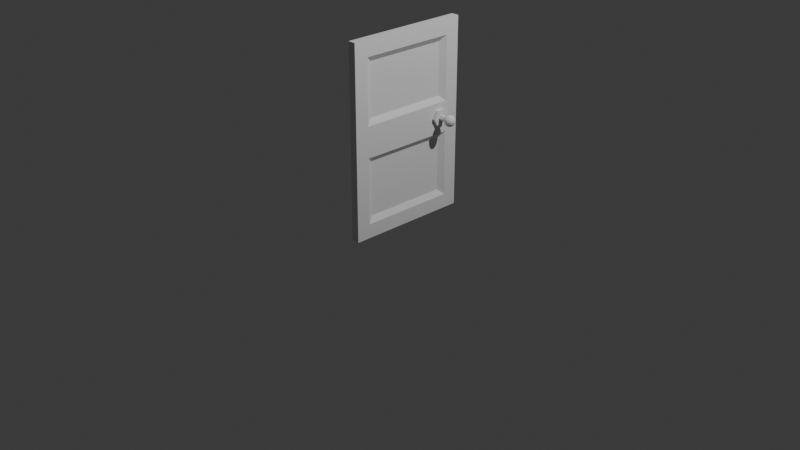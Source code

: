 # Source: door.blend  (saved by Blender 4.3.34; exported with 4.5.12 LTS)
import bpy
from mathutils import Matrix  # noqa: F401  (used for matrix-valued properties, if any)

bpy.ops.wm.read_factory_settings(use_empty=True)
scene = bpy.context.scene
scene.name = 'Scene'

# ---- collections
col_collection = bpy.data.collections.new('Collection'); scene.collection.children.link(col_collection)

# ---- world
world_world = bpy.data.worlds.new('World'); scene.world = world_world
world_world.use_nodes = True; world_world.node_tree.nodes.clear()
_N = world_world.node_tree.nodes; _L = world_world.node_tree.links
n0 = _N.new('ShaderNodeOutputWorld'); n0.name = 'World Output'; n0.location = (300, 300)
n1 = _N.new('ShaderNodeBackground'); n1.name = 'Background'; n1.location = (10, 300)
n1.inputs[0].default_value = (0.05088, 0.05088, 0.05088, 1.0)
_L.new(n1.outputs[0], n0.inputs[0])
n0.is_active_output = True
world_world.color = (0.05088, 0.05088, 0.05088)
world_world.sun_shadow_jitter_overblur = 0.0

# ---- cameras
cam_camera = bpy.data.cameras.new('Camera')
cam_camera.clip_end = 100.0
cam_camera.ortho_scale = 7.314

# ---- lights
light_light = bpy.data.lights.new('Light', 'POINT')
light_light.energy = 1000.0
light_light.shadow_soft_size = 0.1

# ---- meshes
me_cube_001 = bpy.data.meshes.new('Cube.001')
me_cube_001.from_pydata([(0.3491, -1.0, -1.0), (0.3491, -1.0, 1.0), (0.3491, 1.0, -1.0), (0.3491, 1.0, 1.0), (1.0, -0.7764, -0.8501), (1.0, -0.7764, 0.8355), (1.0, 0.7764, -0.8501), (1.0, 0.7764, 0.8355), (0.3491, -1.0, 0.0), (0.3491, 1.0, 0.0), (1.0, 0.7764, 0.1645), (1.0, -0.7764, 0.1645), (1.0, 1.0, 1.0), (1.0, -1.0, 1.0), (1.0, 0.7764, -0.1578), (1.0, -0.7764, -0.1578), (1.0, 1.0, 0.0), (1.0, 1.0, -1.0), (1.0, -1.0, -1.0), (1.0, -1.0, 0.0), (0.6822, 0.6723, 0.7758), (0.6822, -0.6723, 0.7758), (0.6822, 0.6723, 0.2242), (0.6822, -0.6723, 0.2242), (0.6822, 0.6771, -0.2174), (0.6822, 0.6771, -0.7905), (0.6822, -0.6771, -0.7905), (0.6822, -0.6771, -0.2174)], [], [(8, 1, 3, 9), (9, 3, 12, 16), (14, 15, 27, 24), (19, 13, 1, 8), (2, 17, 18, 0), (12, 3, 1, 13), (18, 19, 8, 0), (5, 11, 23, 21), (2, 9, 16, 17), (0, 8, 9, 2), (5, 7, 12, 13), (7, 10, 16, 12), (11, 5, 13, 19), (10, 11, 19, 16), (14, 6, 17, 16), (6, 4, 18, 17), (4, 15, 19, 18), (15, 14, 16, 19), (22, 20, 21, 23), (25, 24, 27, 26), (7, 5, 21, 20), (4, 6, 25, 26), (11, 10, 22, 23), (10, 7, 20, 22), (15, 4, 26, 27), (6, 14, 24, 25)])
_uv = me_cube_001.uv_layers.new(name='UVMap')
_uv.uv.foreach_set('vector', [0.5, 0.0, 0.625, 0.0, 0.625, 0.25, 0.5, 0.25, 0.5, 0.25, 0.625, 0.25, 0.625, 0.5, 0.5, 0.5, 0.4851, 0.5149, 0.4851, 0.7351, 0.4851, 0.7351, 0.4851, 0.5149, 0.5, 0.75, 0.625, 0.75, 0.625, 1.0, 0.5, 1.0, 0.125, 0.5, 0.375, 0.5, 0.375, 0.75, 0.125, 0.75, 0.625, 0.5, 0.875, 0.5, 0.875, 0.75, 0.625, 0.75, 0.375, 0.75, 0.5, 0.75, 0.5, 1.0, 0.375, 1.0, 0.6044, 0.7294, 0.5206, 0.7294, 0.5206, 0.7294, 0.6044, 0.7294, 0.375, 0.25, 0.5, 0.25, 0.5, 0.5, 0.375, 0.5, 0.375, 0.0, 0.5, 0.0, 0.5, 0.25, 0.375, 0.25, 0.6044, 0.7294, 0.6044, 0.5206, 0.625, 0.5, 0.625, 0.75, 0.6044, 0.5206, 0.5206, 0.5206, 0.5, 0.5, 0.625, 0.5, 0.5206, 0.7294, 0.6044, 0.7294, 0.625, 0.75, 0.5, 0.75, 0.5206, 0.5206, 0.5206, 0.7294, 0.5, 0.75, 0.5, 0.5, 0.4851, 0.5149, 0.3899, 0.5149, 0.375, 0.5, 0.5, 0.5, 0.3899, 0.5149, 0.3899, 0.7351, 0.375, 0.75, 0.375, 0.5, 0.3899, 0.7351, 0.4851, 0.7351, 0.5, 0.75, 0.375, 0.75, 0.4851, 0.7351, 0.4851, 0.5149, 0.5, 0.5, 0.5, 0.75, 0.5206, 0.5206, 0.6044, 0.5206, 0.6044, 0.7294, 0.5206, 0.7294, 0.3899, 0.5149, 0.4851, 0.5149, 0.4851, 0.7351, 0.3899, 0.7351, 0.6044, 0.5206, 0.6044, 0.7294, 0.6044, 0.7294, 0.6044, 0.5206, 0.3899, 0.7351, 0.3899, 0.5149, 0.3899, 0.5149, 0.3899, 0.7351, 0.5206, 0.7294, 0.5206, 0.5206, 0.5206, 0.5206, 0.5206, 0.7294, 0.5206, 0.5206, 0.6044, 0.5206, 0.6044, 0.5206, 0.5206, 0.5206, 0.4851, 0.7351, 0.3899, 0.7351, 0.3899, 0.7351, 0.4851, 0.7351, 0.3899, 0.5149, 0.4851, 0.5149, 0.4851, 0.5149, 0.3899, 0.5149])
me_cube_001.update()
me_cylinder_001 = bpy.data.meshes.new('Cylinder.001')
me_cylinder_001.from_pydata([(0.0, 1.0, -1.0), (0.0, 1.0, 1.0), (0.866, 0.5, -1.0), (0.866, 0.5, 1.0), (0.866, -0.5, -1.0), (0.866, -0.5, 1.0), (0.0, -1.0, -1.0), (0.0, -1.0, 1.0), (-0.866, -0.5, -1.0), (-0.866, -0.5, 1.0), (-0.866, 0.5, -1.0), (-0.866, 0.5, 1.0)], [], [(0, 1, 3, 2), (2, 3, 5, 4), (4, 5, 7, 6), (6, 7, 9, 8), (3, 1, 11, 9, 7, 5), (8, 9, 11, 10), (10, 11, 1, 0), (0, 2, 4, 6, 8, 10)])
_uv = me_cylinder_001.uv_layers.new(name='UVMap')
_uv.uv.foreach_set('vector', [1.0, 0.5, 1.0, 1.0, 0.8333, 1.0, 0.8333, 0.5, 0.8333, 0.5, 0.8333, 1.0, 0.6667, 1.0, 0.6667, 0.5, 0.6667, 0.5, 0.6667, 1.0, 0.5, 1.0, 0.5, 0.5, 0.5, 0.5, 0.5, 1.0, 0.3333, 1.0, 0.3333, 0.5, 0.4578, 0.37, 0.25, 0.49, 0.04215, 0.37, 0.04215, 0.13, 0.25, 0.01, 0.4578, 0.13, 0.3333, 0.5, 0.3333, 1.0, 0.1667, 1.0, 0.1667, 0.5, 0.1667, 0.5, 0.1667, 1.0, -8.941e-08, 1.0, -8.941e-08, 0.5, 0.75, 0.49, 0.9578, 0.37, 0.9578, 0.13, 0.75, 0.01, 0.5422, 0.13, 0.5422, 0.37])
me_cylinder_001.update()
me_cylinder_003 = bpy.data.meshes.new('Cylinder.003')
me_cylinder_003.from_pydata([(0.0, 1.0, -1.0), (8.061e-08, 1.0, 3.347), (0.866, 0.5, -1.0), (0.866, 0.5, 3.347), (0.866, -0.5, -1.0), (0.866, -0.5, 3.347), (0.0, -1.0, -1.0), (8.061e-08, -1.0, 3.347), (-0.866, -0.5, -1.0), (-0.866, -0.5, 3.347), (-0.866, 0.5, -1.0), (-0.866, 0.5, 3.347)], [], [(0, 1, 3, 2), (2, 3, 5, 4), (4, 5, 7, 6), (6, 7, 9, 8), (3, 1, 11, 9, 7, 5), (8, 9, 11, 10), (10, 11, 1, 0), (0, 2, 4, 6, 8, 10)])
_uv = me_cylinder_003.uv_layers.new(name='UVMap')
_uv.uv.foreach_set('vector', [1.0, 0.5, 1.0, 1.0, 0.8333, 1.0, 0.8333, 0.5, 0.8333, 0.5, 0.8333, 1.0, 0.6667, 1.0, 0.6667, 0.5, 0.6667, 0.5, 0.6667, 1.0, 0.5, 1.0, 0.5, 0.5, 0.5, 0.5, 0.5, 1.0, 0.3333, 1.0, 0.3333, 0.5, 0.4578, 0.37, 0.25, 0.49, 0.04215, 0.37, 0.04215, 0.13, 0.25, 0.01, 0.4578, 0.13, 0.3333, 0.5, 0.3333, 1.0, 0.1667, 1.0, 0.1667, 0.5, 0.1667, 0.5, 0.1667, 1.0, -8.941e-08, 1.0, -8.941e-08, 0.5, 0.75, 0.49, 0.9578, 0.37, 0.9578, 0.13, 0.75, 0.01, 0.5422, 0.13, 0.5422, 0.37])
me_cylinder_003.update()
me_sphere_001 = bpy.data.meshes.new('Sphere.001')
me_sphere_001.from_pydata([(0.0, 0.9239, -0.3827), (0.1778, 0.3388, 0.9239), (0.3286, 0.6261, 0.7071), (0.4293, 0.8181, 0.3827), (0.4647, 0.8855, 0.0), (0.4293, 0.8181, -0.3827), (0.3286, 0.6261, -0.7071), (0.1778, 0.3388, -0.9239), (0.3149, 0.2174, 0.9239), (0.5819, 0.4017, 0.7071), (0.7603, 0.5248, 0.3827), (0.823, 0.5681, 0.0), (0.7603, 0.5248, -0.3827), (0.5819, 0.4017, -0.7071), (0.3149, 0.2174, -0.9239), (0.3799, 0.04613, 0.9239), (0.702, 0.08523, 0.7071), (0.9171, 0.1114, 0.3827), (0.9927, 0.1205, 0.0), (0.9171, 0.1114, -0.3827), (0.702, 0.08523, -0.7071), (0.3799, 0.04613, -0.9239), (0.3578, -0.1357, 0.9239), (0.6612, -0.2507, 0.7071), (0.8638, -0.3276, 0.3827), (0.935, -0.3546, 0.0), (0.8638, -0.3276, -0.3827), (0.6612, -0.2507, -0.7071), (0.3578, -0.1357, -0.9239), (0.2538, -0.2864, 0.9239), (0.4689, -0.5293, 0.7071), (0.6126, -0.6915, 0.3827), (0.6631, -0.7485, 0.0), (0.6126, -0.6915, -0.3827), (0.4689, -0.5293, -0.7071), (0.2538, -0.2864, -0.9239), (0.09158, -0.3716, 0.9239), (0.1692, -0.6866, 0.7071), (0.2211, -0.897, 0.3827), (0.2393, -0.9709, 0.0), (0.2211, -0.897, -0.3827), (0.1692, -0.6866, -0.7071), (0.09158, -0.3716, -0.9239), (-0.09158, -0.3716, 0.9239), (-0.1692, -0.6866, 0.7071), (-0.2211, -0.897, 0.3827), (-0.2393, -0.9709, 0.0), (-0.2211, -0.897, -0.3827), (-0.1692, -0.6866, -0.7071), (-0.09158, -0.3716, -0.9239), (-0.2538, -0.2864, 0.9239), (-0.4689, -0.5293, 0.7071), (-0.6126, -0.6915, 0.3827), (-0.6631, -0.7485, 0.0), (-0.6126, -0.6915, -0.3827), (-0.4689, -0.5293, -0.7071), (-0.2538, -0.2864, -0.9239), (-0.3578, -0.1357, 0.9239), (-0.6612, -0.2507, 0.7071), (-0.8638, -0.3276, 0.3827), (-0.935, -0.3546, 0.0), (-0.8638, -0.3276, -0.3827), (-0.6612, -0.2507, -0.7071), (-0.3578, -0.1357, -0.9239), (0.0, 0.0, -1.0), (0.0, 0.0, 1.0), (-0.3799, 0.04613, 0.9239), (-0.702, 0.08523, 0.7071), (-0.9171, 0.1114, 0.3827), (-0.9927, 0.1205, 0.0), (-0.9171, 0.1114, -0.3827), (-0.702, 0.08523, -0.7071), (-0.3799, 0.04613, -0.9239), (-0.3149, 0.2174, 0.9239), (-0.5819, 0.4017, 0.7071), (-0.7603, 0.5248, 0.3827), (-0.823, 0.5681, 0.0), (-0.7603, 0.5248, -0.3827), (-0.5819, 0.4017, -0.7071), (-0.3149, 0.2174, -0.9239), (-0.1778, 0.3388, 0.9239), (-0.3286, 0.6261, 0.7071), (-0.4293, 0.8181, 0.3827), (-0.4647, 0.8855, 0.0), (-0.4293, 0.8181, -0.3827), (-0.3286, 0.6261, -0.7071), (-0.1778, 0.3388, -0.9239), (-2.98e-08, 0.3827, 0.9239), (-8.941e-08, 0.7071, 0.7071), (2.98e-08, 0.9239, 0.3827), (5.96e-08, 1.0, 0.0), (-8.941e-08, 0.7071, -0.7071), (-2.98e-08, 0.3827, -0.9239)], [], [(92, 91, 6, 7), (0, 90, 4, 5), (89, 88, 2, 3), (87, 65, 1), (64, 92, 7), (91, 0, 5, 6), (90, 89, 3, 4), (88, 87, 1, 2), (1, 65, 8), (64, 7, 14), (6, 5, 12, 13), (4, 3, 10, 11), (2, 1, 8, 9), (7, 6, 13, 14), (5, 4, 11, 12), (3, 2, 9, 10), (13, 12, 19, 20), (11, 10, 17, 18), (9, 8, 15, 16), (14, 13, 20, 21), (12, 11, 18, 19), (10, 9, 16, 17), (8, 65, 15), (64, 14, 21), (21, 20, 27, 28), (19, 18, 25, 26), (17, 16, 23, 24), (15, 65, 22), (64, 21, 28), (20, 19, 26, 27), (18, 17, 24, 25), (16, 15, 22, 23), (26, 25, 32, 33), (24, 23, 30, 31), (22, 65, 29), (64, 28, 35), (27, 26, 33, 34), (25, 24, 31, 32), (23, 22, 29, 30), (28, 27, 34, 35), (64, 35, 42), (34, 33, 40, 41), (32, 31, 38, 39), (30, 29, 36, 37), (35, 34, 41, 42), (33, 32, 39, 40), (31, 30, 37, 38), (29, 65, 36), (39, 38, 45, 46), (37, 36, 43, 44), (42, 41, 48, 49), (40, 39, 46, 47), (38, 37, 44, 45), (36, 65, 43), (64, 42, 49), (41, 40, 47, 48), (49, 48, 55, 56), (47, 46, 53, 54), (45, 44, 51, 52), (43, 65, 50), (64, 49, 56), (48, 47, 54, 55), (46, 45, 52, 53), (44, 43, 50, 51), (52, 51, 58, 59), (50, 65, 57), (64, 56, 63), (55, 54, 61, 62), (53, 52, 59, 60), (51, 50, 57, 58), (56, 55, 62, 63), (54, 53, 60, 61), (64, 63, 72), (62, 61, 70, 71), (60, 59, 68, 69), (58, 57, 66, 67), (63, 62, 71, 72), (61, 60, 69, 70), (59, 58, 67, 68), (57, 65, 66), (67, 66, 73, 74), (72, 71, 78, 79), (70, 69, 76, 77), (68, 67, 74, 75), (66, 65, 73), (64, 72, 79), (71, 70, 77, 78), (69, 68, 75, 76), (79, 78, 85, 86), (77, 76, 83, 84), (75, 74, 81, 82), (73, 65, 80), (64, 79, 86), (78, 77, 84, 85), (76, 75, 82, 83), (74, 73, 80, 81), (80, 65, 87), (64, 86, 92), (85, 84, 0, 91), (83, 82, 89, 90), (81, 80, 87, 88), (86, 85, 91, 92), (84, 83, 90, 0), (82, 81, 88, 89)])
_uv = me_sphere_001.uv_layers.new(name='UVMap')
_uv.uv.foreach_set('vector', [0.6923, 0.125, 0.6923, 0.25, 0.6154, 0.25, 0.6154, 0.125, 0.6923, 0.375, 0.6923, 0.5, 0.6154, 0.5, 0.6154, 0.375, 0.6923, 0.625, 0.6923, 0.75, 0.6154, 0.75, 0.6154, 0.625, 0.6923, 0.875, 0.6538, 1.0, 0.6154, 0.875, 0.6538, 0.0, 0.6923, 0.125, 0.6154, 0.125, 0.6923, 0.25, 0.6923, 0.375, 0.6154, 0.375, 0.6154, 0.25, 0.6923, 0.5, 0.6923, 0.625, 0.6154, 0.625, 0.6154, 0.5, 0.6923, 0.75, 0.6923, 0.875, 0.6154, 0.875, 0.6154, 0.75, 0.6154, 0.875, 0.5769, 1.0, 0.5385, 0.875, 0.5769, 0.0, 0.6154, 0.125, 0.5385, 0.125, 0.6154, 0.25, 0.6154, 0.375, 0.5385, 0.375, 0.5385, 0.25, 0.6154, 0.5, 0.6154, 0.625, 0.5385, 0.625, 0.5385, 0.5, 0.6154, 0.75, 0.6154, 0.875, 0.5385, 0.875, 0.5385, 0.75, 0.6154, 0.125, 0.6154, 0.25, 0.5385, 0.25, 0.5385, 0.125, 0.6154, 0.375, 0.6154, 0.5, 0.5385, 0.5, 0.5385, 0.375, 0.6154, 0.625, 0.6154, 0.75, 0.5385, 0.75, 0.5385, 0.625, 0.5385, 0.25, 0.5385, 0.375, 0.4615, 0.375, 0.4615, 0.25, 0.5385, 0.5, 0.5385, 0.625, 0.4615, 0.625, 0.4615, 0.5, 0.5385, 0.75, 0.5385, 0.875, 0.4615, 0.875, 0.4615, 0.75, 0.5385, 0.125, 0.5385, 0.25, 0.4615, 0.25, 0.4615, 0.125, 0.5385, 0.375, 0.5385, 0.5, 0.4615, 0.5, 0.4615, 0.375, 0.5385, 0.625, 0.5385, 0.75, 0.4615, 0.75, 0.4615, 0.625, 0.5385, 0.875, 0.5, 1.0, 0.4615, 0.875, 0.5, 0.0, 0.5385, 0.125, 0.4615, 0.125, 0.4615, 0.125, 0.4615, 0.25, 0.3846, 0.25, 0.3846, 0.125, 0.4615, 0.375, 0.4615, 0.5, 0.3846, 0.5, 0.3846, 0.375, 0.4615, 0.625, 0.4615, 0.75, 0.3846, 0.75, 0.3846, 0.625, 0.4615, 0.875, 0.4231, 1.0, 0.3846, 0.875, 0.4231, 0.0, 0.4615, 0.125, 0.3846, 0.125, 0.4615, 0.25, 0.4615, 0.375, 0.3846, 0.375, 0.3846, 0.25, 0.4615, 0.5, 0.4615, 0.625, 0.3846, 0.625, 0.3846, 0.5, 0.4615, 0.75, 0.4615, 0.875, 0.3846, 0.875, 0.3846, 0.75, 0.3846, 0.375, 0.3846, 0.5, 0.3077, 0.5, 0.3077, 0.375, 0.3846, 0.625, 0.3846, 0.75, 0.3077, 0.75, 0.3077, 0.625, 0.3846, 0.875, 0.3462, 1.0, 0.3077, 0.875, 0.3462, 0.0, 0.3846, 0.125, 0.3077, 0.125, 0.3846, 0.25, 0.3846, 0.375, 0.3077, 0.375, 0.3077, 0.25, 0.3846, 0.5, 0.3846, 0.625, 0.3077, 0.625, 0.3077, 0.5, 0.3846, 0.75, 0.3846, 0.875, 0.3077, 0.875, 0.3077, 0.75, 0.3846, 0.125, 0.3846, 0.25, 0.3077, 0.25, 0.3077, 0.125, 0.2692, 0.0, 0.3077, 0.125, 0.2308, 0.125, 0.3077, 0.25, 0.3077, 0.375, 0.2308, 0.375, 0.2308, 0.25, 0.3077, 0.5, 0.3077, 0.625, 0.2308, 0.625, 0.2308, 0.5, 0.3077, 0.75, 0.3077, 0.875, 0.2308, 0.875, 0.2308, 0.75, 0.3077, 0.125, 0.3077, 0.25, 0.2308, 0.25, 0.2308, 0.125, 0.3077, 0.375, 0.3077, 0.5, 0.2308, 0.5, 0.2308, 0.375, 0.3077, 0.625, 0.3077, 0.75, 0.2308, 0.75, 0.2308, 0.625, 0.3077, 0.875, 0.2692, 1.0, 0.2308, 0.875, 0.2308, 0.5, 0.2308, 0.625, 0.1538, 0.625, 0.1538, 0.5, 0.2308, 0.75, 0.2308, 0.875, 0.1538, 0.875, 0.1538, 0.75, 0.2308, 0.125, 0.2308, 0.25, 0.1538, 0.25, 0.1538, 0.125, 0.2308, 0.375, 0.2308, 0.5, 0.1538, 0.5, 0.1538, 0.375, 0.2308, 0.625, 0.2308, 0.75, 0.1538, 0.75, 0.1538, 0.625, 0.2308, 0.875, 0.1923, 1.0, 0.1538, 0.875, 0.1923, 0.0, 0.2308, 0.125, 0.1538, 0.125, 0.2308, 0.25, 0.2308, 0.375, 0.1538, 0.375, 0.1538, 0.25, 0.1538, 0.125, 0.1538, 0.25, 0.07692, 0.25, 0.07692, 0.125, 0.1538, 0.375, 0.1538, 0.5, 0.07692, 0.5, 0.07692, 0.375, 0.1538, 0.625, 0.1538, 0.75, 0.07692, 0.75, 0.07692, 0.625, 0.1538, 0.875, 0.1154, 1.0, 0.07692, 0.875, 0.1154, 0.0, 0.1538, 0.125, 0.07692, 0.125, 0.1538, 0.25, 0.1538, 0.375, 0.07692, 0.375, 0.07692, 0.25, 0.1538, 0.5, 0.1538, 0.625, 0.07692, 0.625, 0.07692, 0.5, 0.1538, 0.75, 0.1538, 0.875, 0.07692, 0.875, 0.07692, 0.75, 0.07692, 0.625, 0.07692, 0.75, 2.98e-08, 0.75, 2.98e-08, 0.625, 0.07692, 0.875, 0.03846, 1.0, 2.98e-08, 0.875, 0.03846, 0.0, 0.07692, 0.125, 2.98e-08, 0.125, 0.07692, 0.25, 0.07692, 0.375, 2.98e-08, 0.375, 2.98e-08, 0.25, 0.07692, 0.5, 0.07692, 0.625, 2.98e-08, 0.625, 0.0, 0.5, 0.07692, 0.75, 0.07692, 0.875, 2.98e-08, 0.875, 2.98e-08, 0.75, 0.07692, 0.125, 0.07692, 0.25, 2.98e-08, 0.25, 2.98e-08, 0.125, 0.07692, 0.375, 0.07692, 0.5, 0.0, 0.5, 2.98e-08, 0.375, 0.9615, 0.0, 1.0, 0.125, 0.9231, 0.125, 1.0, 0.25, 1.0, 0.375, 0.9231, 0.375, 0.9231, 0.25, 1.0, 0.5, 1.0, 0.625, 0.9231, 0.625, 0.9231, 0.5, 1.0, 0.75, 1.0, 0.875, 0.9231, 0.875, 0.9231, 0.75, 1.0, 0.125, 1.0, 0.25, 0.9231, 0.25, 0.9231, 0.125, 1.0, 0.375, 1.0, 0.5, 0.9231, 0.5, 0.9231, 0.375, 1.0, 0.625, 1.0, 0.75, 0.9231, 0.75, 0.9231, 0.625, 1.0, 0.875, 0.9615, 1.0, 0.9231, 0.875, 0.9231, 0.75, 0.9231, 0.875, 0.8462, 0.875, 0.8462, 0.75, 0.9231, 0.125, 0.9231, 0.25, 0.8462, 0.25, 0.8462, 0.125, 0.9231, 0.375, 0.9231, 0.5, 0.8462, 0.5, 0.8462, 0.375, 0.9231, 0.625, 0.9231, 0.75, 0.8462, 0.75, 0.8462, 0.625, 0.9231, 0.875, 0.8846, 1.0, 0.8462, 0.875, 0.8846, 0.0, 0.9231, 0.125, 0.8462, 0.125, 0.9231, 0.25, 0.9231, 0.375, 0.8462, 0.375, 0.8462, 0.25, 0.9231, 0.5, 0.9231, 0.625, 0.8462, 0.625, 0.8462, 0.5, 0.8462, 0.125, 0.8462, 0.25, 0.7692, 0.25, 0.7692, 0.125, 0.8462, 0.375, 0.8462, 0.5, 0.7692, 0.5, 0.7692, 0.375, 0.8462, 0.625, 0.8462, 0.75, 0.7692, 0.75, 0.7692, 0.625, 0.8462, 0.875, 0.8077, 1.0, 0.7692, 0.875, 0.8077, 0.0, 0.8462, 0.125, 0.7692, 0.125, 0.8462, 0.25, 0.8462, 0.375, 0.7692, 0.375, 0.7692, 0.25, 0.8462, 0.5, 0.8462, 0.625, 0.7692, 0.625, 0.7692, 0.5, 0.8462, 0.75, 0.8462, 0.875, 0.7692, 0.875, 0.7692, 0.75, 0.7692, 0.875, 0.7308, 1.0, 0.6923, 0.875, 0.7308, 0.0, 0.7692, 0.125, 0.6923, 0.125, 0.7692, 0.25, 0.7692, 0.375, 0.6923, 0.375, 0.6923, 0.25, 0.7692, 0.5, 0.7692, 0.625, 0.6923, 0.625, 0.6923, 0.5, 0.7692, 0.75, 0.7692, 0.875, 0.6923, 0.875, 0.6923, 0.75, 0.7692, 0.125, 0.7692, 0.25, 0.6923, 0.25, 0.6923, 0.125, 0.7692, 0.375, 0.7692, 0.5, 0.6923, 0.5, 0.6923, 0.375, 0.7692, 0.625, 0.7692, 0.75, 0.6923, 0.75, 0.6923, 0.625])
me_sphere_001.update()

# ---- objects
ob_light = bpy.data.objects.new('Light', light_light)
ob_camera = bpy.data.objects.new('Camera', cam_camera)
ob_cube = bpy.data.objects.new('Cube', me_cube_001)
ob_cylinder = bpy.data.objects.new('Cylinder', me_cylinder_001)
ob_cylinder_002 = bpy.data.objects.new('Cylinder.002', me_cylinder_003)
ob_sphere = bpy.data.objects.new('Sphere', me_sphere_001)

# ---- transforms, parenting, visibility, modifiers, constraints
ob_light.location = (4.076, 1.005, 5.904)
ob_light.rotation_euler = (0.6503, 0.05522, 1.866)
ob_light.lock_rotations_4d = False
ob_light.empty_display_type = 'ARROWS'
ob_light.color = (0.0, 0.0, 0.0, 0.0)
ob_light.lineart.crease_threshold = 0.0
ob_camera.location = (7.359, -6.926, 4.958)
ob_camera.rotation_euler = (1.109, 0.0, 0.8149)
ob_camera.lock_rotations_4d = False
ob_camera.empty_display_type = 'ARROWS'
ob_camera.color = (0.0, 0.0, 0.0, 0.0)
ob_camera.display_type = 'WIRE'
ob_camera.lineart.crease_threshold = 0.0
ob_cube.location = (0.0, 0.0, 1.006)
ob_cube.scale = (0.1261, 0.6619, 1.0)
ob_cylinder.location = (0.1359, 0.4176, 1.025)
ob_cylinder.rotation_euler = (0.0, 1.571, 0.0)
ob_cylinder.scale = (-0.08921, -0.08921, 0.0228)
ob_cylinder_002.location = (0.1702, 0.4176, 1.025)
ob_cylinder_002.rotation_euler = (0.0, 1.571, 0.0)
ob_cylinder_002.scale = (-0.02902, -0.02902, 0.0228)
ob_sphere.location = (0.2785, 0.4165, 1.025)
ob_sphere.scale = (0.05904, 0.05904, 0.05904)

# ---- collection membership
col_collection.objects.link(ob_light)
col_collection.objects.link(ob_camera)
col_collection.objects.link(ob_cube)
col_collection.objects.link(ob_cylinder)
col_collection.objects.link(ob_cylinder_002)
col_collection.objects.link(ob_sphere)

# ---- scene / render settings (as saved in the file)
scene.camera = ob_camera
scene.frame_start = 1; scene.frame_end = 250; scene.frame_set(1)
scene.render.engine = 'BLENDER_EEVEE_NEXT'
bpy.context.view_layer.update()
